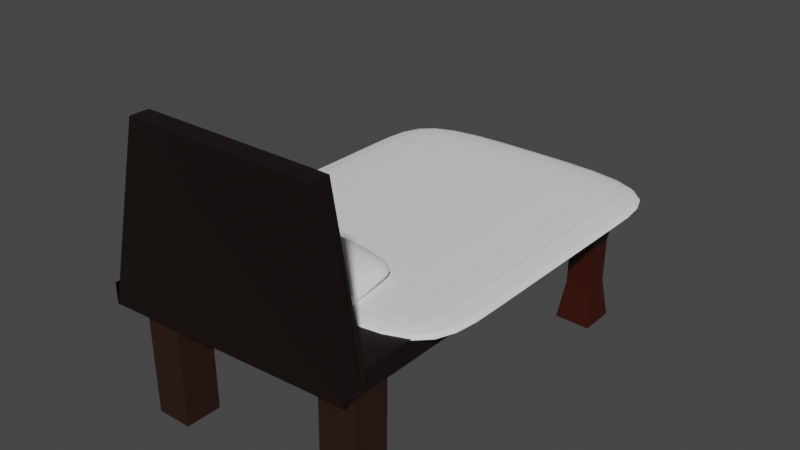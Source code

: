 # Source: bed.blend  (saved by Blender 2.81.16; exported with 4.5.12 LTS)
import bpy
from mathutils import Matrix  # noqa: F401  (used for matrix-valued properties, if any)

bpy.ops.wm.read_factory_settings(use_empty=True)
scene = bpy.context.scene
scene.name = 'Scene'

# ---- collections
col_collection = bpy.data.collections.new('Collection'); scene.collection.children.link(col_collection)

# ---- materials (node trees are filled in below, after node groups)
mat_material_003 = bpy.data.materials.new('Material.003')
mat_material_003.use_transparent_shadow = False
mat_material_001 = bpy.data.materials.new('Material.001')
mat_material_001.use_transparent_shadow = False
mat_material_002 = bpy.data.materials.new('Material.002')
mat_material_002.use_transparent_shadow = False

# ---- material node trees
mat_material_003.use_nodes = True; mat_material_003.node_tree.nodes.clear()
_N = mat_material_003.node_tree.nodes; _L = mat_material_003.node_tree.links
n0 = _N.new('ShaderNodeOutputMaterial'); n0.name = 'Material Output'; n0.location = (300, 300)
n1 = _N.new('ShaderNodeBsdfPrincipled'); n1.name = 'Principled BSDF'; n1.location = (10, 300)
n1.distribution = 'GGX'
n1.subsurface_method = 'BURLEY'
n1.inputs[0].default_value = (0.02525, 0.008427, 0.004037, 1.0)
n1.inputs[3].default_value = 1.45
n1.inputs[27].default_value = (0.0, 0.0, 0.0, 1.0)
n1.inputs[28].default_value = 1.0
_L.new(n1.outputs[0], n0.inputs[0])
n0.is_active_output = True
mat_material_001.use_nodes = True; mat_material_001.node_tree.nodes.clear()
_N = mat_material_001.node_tree.nodes; _L = mat_material_001.node_tree.links
n0 = _N.new('ShaderNodeOutputMaterial'); n0.name = 'Material Output'; n0.location = (300, 300)
n1 = _N.new('ShaderNodeBsdfPrincipled'); n1.name = 'Principled BSDF'; n1.location = (10, 300)
n1.distribution = 'GGX'
n1.subsurface_method = 'BURLEY'
n1.inputs[0].default_value = (0.03968, 0.003937, 0.0, 1.0)
n1.inputs[3].default_value = 1.45
n1.inputs[27].default_value = (0.0, 0.0, 0.0, 1.0)
n1.inputs[28].default_value = 1.0
_L.new(n1.outputs[0], n0.inputs[0])
n0.is_active_output = True
mat_material_002.use_nodes = True; mat_material_002.node_tree.nodes.clear()
_N = mat_material_002.node_tree.nodes; _L = mat_material_002.node_tree.links
n0 = _N.new('ShaderNodeOutputMaterial'); n0.name = 'Material Output'; n0.location = (300, 300)
n1 = _N.new('ShaderNodeBsdfPrincipled'); n1.name = 'Principled BSDF'; n1.location = (10, 300)
n1.distribution = 'GGX'
n1.subsurface_method = 'BURLEY'
n1.inputs[0].default_value = (0.006364, 0.002419, 0.001471, 1.0)
n1.inputs[3].default_value = 1.45
n1.inputs[27].default_value = (0.0, 0.0, 0.0, 1.0)
n1.inputs[28].default_value = 1.0
_L.new(n1.outputs[0], n0.inputs[0])
n0.is_active_output = True

# ---- world
world_world = bpy.data.worlds.new('World'); scene.world = world_world
world_world.use_nodes = True; world_world.node_tree.nodes.clear()
_N = world_world.node_tree.nodes; _L = world_world.node_tree.links
n0 = _N.new('ShaderNodeOutputWorld'); n0.name = 'World Output'; n0.location = (300, 300)
n1 = _N.new('ShaderNodeBackground'); n1.name = 'Background'; n1.location = (10, 300)
n1.inputs[0].default_value = (0.05088, 0.05088, 0.05088, 1.0)
_L.new(n1.outputs[0], n0.inputs[0])
n0.is_active_output = True
world_world.color = (0.05088, 0.05088, 0.05088)
world_world.use_sun_shadow = False
world_world.sun_shadow_jitter_overblur = 0.0

# ---- meshes
me_cube_005 = bpy.data.meshes.new('Cube.005')
me_cube_005.from_pydata([(-3.672, -0.4954, -0.5055), (-3.717, -0.4967, 2.893), (-3.668, 0.5001, -0.5041), (-3.714, 0.4988, 2.894), (-2.676, -0.4988, -0.4913), (-2.722, -0.5001, 2.907), (-2.673, 0.4967, -0.4899), (-2.718, 0.4954, 2.908), (2.635, -0.4954, -0.5055), (2.68, -0.4967, 2.893), (2.631, 0.5001, -0.5041), (2.676, 0.4988, 2.894), (1.639, -0.4988, -0.4913), (1.684, -0.5001, 2.907), (1.636, 0.4967, -0.4899), (1.681, 0.4954, 2.908)], [], [(0, 1, 3, 2), (2, 3, 7, 6), (6, 7, 5, 4), (4, 5, 1, 0), (2, 6, 4, 0), (7, 3, 1, 5), (8, 10, 11, 9), (10, 14, 15, 11), (14, 12, 13, 15), (12, 8, 9, 13), (10, 8, 12, 14), (15, 13, 9, 11)])
_uv = me_cube_005.uv_layers.new(name='UVMap')
_uv.uv.foreach_set('vector', [0.375, 0.0, 0.625, 0.0, 0.625, 0.25, 0.375, 0.25, 0.375, 0.25, 0.625, 0.25, 0.625, 0.5, 0.375, 0.5, 0.375, 0.5, 0.625, 0.5, 0.625, 0.75, 0.375, 0.75, 0.375, 0.75, 0.625, 0.75, 0.625, 1.0, 0.375, 1.0, 0.125, 0.5, 0.375, 0.5, 0.375, 0.75, 0.125, 0.75, 0.625, 0.5, 0.875, 0.5, 0.875, 0.75, 0.625, 0.75, 0.375, 0.0, 0.375, 0.25, 0.625, 0.25, 0.625, 0.0, 0.375, 0.25, 0.375, 0.5, 0.625, 0.5, 0.625, 0.25, 0.375, 0.5, 0.375, 0.75, 0.625, 0.75, 0.625, 0.5, 0.375, 0.75, 0.375, 1.0, 0.625, 1.0, 0.625, 0.75, 0.125, 0.5, 0.125, 0.75, 0.375, 0.75, 0.375, 0.5, 0.625, 0.5, 0.625, 0.75, 0.875, 0.75, 0.875, 0.5])
me_cube_005.materials.append(mat_material_003)
me_cube_005.use_remesh_fix_poles = True
me_cube_005.use_remesh_preserve_attributes = False
me_cube_005.use_mirror_vertex_groups = False
me_cube_005.update()
me_cube_006 = bpy.data.meshes.new('Cube.006')
me_cube_006.from_pydata([(-3.222, -0.4954, -0.5055), (-3.268, -0.4967, 2.893), (-3.219, 0.5001, -0.5041), (-3.264, 0.4988, 2.894), (-2.227, -0.4988, -0.4913), (-2.272, -0.5001, 2.907), (-2.224, 0.4967, -0.4899), (-2.269, 0.4954, 2.908), (-3.096, -0.3481, 1.196), (-3.094, 0.3505, 1.197), (-2.395, 0.3481, 1.207), (-2.398, -0.3505, 1.206), (-3.086, 0.3507, 0.6007), (-2.387, 0.3483, 0.6106), (-2.39, -0.3503, 0.6097), (-3.088, -0.3479, 0.5997), (-3.104, -0.3483, 1.792), (-3.102, 0.3503, 1.793), (-2.403, 0.3479, 1.803), (-2.405, -0.3507, 1.802)], [], [(16, 1, 3, 17), (17, 3, 7, 18), (18, 7, 5, 19), (19, 5, 1, 16), (2, 6, 4, 0), (7, 3, 1, 5), (14, 11, 8, 15), (13, 10, 11, 14), (12, 9, 10, 13), (15, 8, 9, 12), (0, 15, 12, 2), (2, 12, 13, 6), (6, 13, 14, 4), (4, 14, 15, 0), (11, 19, 16, 8), (10, 18, 19, 11), (9, 17, 18, 10), (8, 16, 17, 9)])
_uv = me_cube_006.uv_layers.new(name='UVMap')
_uv.uv.foreach_set('vector', [0.5625, 0.0, 0.625, 0.0, 0.625, 0.25, 0.5625, 0.25, 0.5625, 0.25, 0.625, 0.25, 0.625, 0.5, 0.5625, 0.5, 0.5625, 0.5, 0.625, 0.5, 0.625, 0.75, 0.5625, 0.75, 0.5625, 0.75, 0.625, 0.75, 0.625, 1.0, 0.5625, 1.0, 0.125, 0.5, 0.375, 0.5, 0.375, 0.75, 0.125, 0.75, 0.625, 0.5, 0.875, 0.5, 0.875, 0.75, 0.625, 0.75, 0.4375, 0.75, 0.5, 0.75, 0.5, 1.0, 0.4375, 1.0, 0.4375, 0.5, 0.5, 0.5, 0.5, 0.75, 0.4375, 0.75, 0.4375, 0.25, 0.5, 0.25, 0.5, 0.5, 0.4375, 0.5, 0.4375, 0.0, 0.5, 0.0, 0.5, 0.25, 0.4375, 0.25, 0.375, 0.0, 0.4375, 0.0, 0.4375, 0.25, 0.375, 0.25, 0.375, 0.25, 0.4375, 0.25, 0.4375, 0.5, 0.375, 0.5, 0.375, 0.5, 0.4375, 0.5, 0.4375, 0.75, 0.375, 0.75, 0.375, 0.75, 0.4375, 0.75, 0.4375, 1.0, 0.375, 1.0, 0.5, 0.75, 0.5625, 0.75, 0.5625, 1.0, 0.5, 1.0, 0.5, 0.5, 0.5625, 0.5, 0.5625, 0.75, 0.5, 0.75, 0.5, 0.25, 0.5625, 0.25, 0.5625, 0.5, 0.5, 0.5, 0.5, 0.0, 0.5625, 0.0, 0.5625, 0.25, 0.5, 0.25])
me_cube_006.materials.append(mat_material_001)
me_cube_006.use_remesh_fix_poles = True
me_cube_006.use_remesh_preserve_attributes = False
me_cube_006.use_mirror_vertex_groups = False
me_cube_006.update()
me_cube_007 = bpy.data.meshes.new('Cube.007')
me_cube_007.from_pydata([(-3.255, -10.6, -3.21), (-3.255, -10.6, -2.663), (-3.255, 0.5837, -3.21), (-3.255, 0.5837, -2.663), (-3.255, -10.6, -3.21), (-3.255, -9.339, -3.21), (3.255, 0.5837, -3.21), (3.255, 0.5837, -2.663), (-3.255, -9.339, -3.21), (-3.255, -9.339, -2.663), (3.255, -9.339, -3.21), (3.255, -9.339, -2.663), (-3.255, -9.339, -3.21), (-3.255, -10.6, -3.21), (-3.255, -10.27, -2.663), (3.255, -9.633, -2.663), (-3.255, -9.633, -2.663), (3.255, -9.339, -3.21), (-2.562, -10.21, 1.356), (2.562, -9.701, 1.356), (2.562, -10.21, 1.356), (3.255, -10.27, -3.21), (-2.562, -9.701, 1.356), (3.255, -9.663, -3.21)], [], [(8, 9, 3, 2), (2, 3, 7, 6), (8, 10, 17, 12), (1, 0, 13, 14), (11, 9, 16, 15), (10, 11, 15, 17), (7, 3, 9, 11), (2, 6, 10, 8), (6, 7, 11, 10), (0, 1, 9, 8), (15, 16, 22, 19), (17, 15, 19, 23), (14, 13, 4, 18), (12, 17, 23, 5), (9, 1, 14, 16), (0, 8, 12, 13), (23, 19, 20, 21), (21, 20, 18, 4), (5, 23, 21, 4), (19, 22, 18, 20), (16, 14, 18, 22), (13, 12, 5, 4)])
_uv = me_cube_007.uv_layers.new(name='UVMap')
_uv.uv.foreach_set('vector', [0.375, 0.02809, 0.625, 0.02809, 0.625, 0.25, 0.375, 0.25, 0.375, 0.25, 0.625, 0.25, 0.625, 0.5, 0.375, 0.5, 0.125, 0.7219, 0.375, 0.7219, 0.375, 0.7219, 0.125, 0.7219, 0.625, 0.0, 0.375, 0.0, 0.375, 0.0, 0.625, 0.0, 0.625, 0.7219, 0.875, 0.7219, 0.875, 0.7219, 0.625, 0.7219, 0.375, 0.7219, 0.625, 0.7219, 0.625, 0.7219, 0.375, 0.7219, 0.625, 0.5, 0.875, 0.5, 0.875, 0.7219, 0.625, 0.7219, 0.125, 0.5, 0.375, 0.5, 0.375, 0.7219, 0.125, 0.7219, 0.375, 0.5, 0.625, 0.5, 0.625, 0.7219, 0.375, 0.7219, 0.375, 0.0, 0.625, 0.0, 0.625, 0.02809, 0.375, 0.02809, 0.625, 0.7219, 0.875, 0.7219, 0.875, 0.7219, 0.625, 0.7219, 0.375, 0.7219, 0.625, 0.7219, 0.625, 0.7219, 0.375, 0.7219, 0.625, 0.0, 0.375, 0.0, 0.375, 0.0, 0.625, 0.0, 0.125, 0.7219, 0.375, 0.7219, 0.375, 0.7219, 0.125, 0.7219, 0.625, 0.02809, 0.625, 0.0, 0.625, 0.0, 0.625, 0.02809, 0.375, 0.0, 0.375, 0.02809, 0.375, 0.02809, 0.375, 0.0, 0.375, 0.7219, 0.625, 0.7219, 0.625, 0.75, 0.375, 0.75, 0.375, 0.75, 0.625, 0.75, 0.625, 1.0, 0.375, 1.0, 0.125, 0.7219, 0.375, 0.7219, 0.375, 0.75, 0.125, 0.75, 0.625, 0.7219, 0.875, 0.7219, 0.875, 0.75, 0.625, 0.75, 0.625, 0.02809, 0.625, 0.0, 0.625, 0.0, 0.625, 0.02809, 0.375, 0.0, 0.375, 0.02809, 0.375, 0.02809, 0.375, 0.0])
me_cube_007.materials.append(mat_material_002)
me_cube_007.use_remesh_fix_poles = True
me_cube_007.use_remesh_preserve_attributes = False
me_cube_007.use_mirror_vertex_groups = False
me_cube_007.update()
me_cube_008 = bpy.data.meshes.new('Cube.008')
me_cube_008.from_pydata([(-1.0, -0.3489, -1.0), (-1.0, -0.6631, 1.0), (-1.0, 1.0, -1.0), (-1.0, 1.0, 1.0), (1.0, -0.5957, -1.0), (1.026, -0.6058, 1.0), (1.0, 1.0, -1.0), (1.0, 0.8341, 0.9564), (-1.0, 0.0, -1.0), (-1.0, 0.0, 1.0), (1.0, 0.0, -2.803), (1.0, 0.0, 0.5206), (0.0, 1.0, -1.0), (0.0, 1.0, 1.0), (0.0, -1.0, -1.0), (0.0, -1.0, 1.0), (0.0, 0.0, 1.0), (0.0, 0.0, -1.0), (-1.0, 0.5, 1.0), (1.0, 0.5, -1.0), (-1.0, 0.5, -1.0), (1.0, 0.5, 1.0), (0.0, 0.5, -1.0), (0.0, 0.5, 1.0)], [], [(20, 18, 3, 2), (12, 13, 7, 6), (10, 11, 5, 4), (14, 15, 1, 0), (17, 10, 4, 14), (16, 9, 1, 15), (23, 18, 9, 16), (22, 19, 10, 17), (19, 21, 11, 10), (0, 1, 9, 8), (20, 22, 17, 8), (21, 23, 16, 11), (11, 16, 15, 5), (8, 17, 14, 0), (4, 5, 15, 14), (2, 3, 13, 12), (7, 13, 23, 21), (2, 12, 22, 20), (6, 7, 21, 19), (12, 6, 19, 22), (13, 3, 18, 23), (8, 9, 18, 20)])
_uv = me_cube_008.uv_layers.new(name='UVMap')
_uv.uv.foreach_set('vector', [0.375, 0.1875, 0.625, 0.1875, 0.625, 0.25, 0.375, 0.25, 0.375, 0.375, 0.625, 0.375, 0.625, 0.5, 0.375, 0.5, 0.375, 0.625, 0.625, 0.625, 0.625, 0.75, 0.375, 0.75, 0.375, 0.875, 0.625, 0.875, 0.625, 1.0, 0.375, 1.0, 0.25, 0.625, 0.375, 0.625, 0.375, 0.75, 0.25, 0.75, 0.75, 0.625, 0.875, 0.625, 0.875, 0.75, 0.75, 0.75, 0.75, 0.5625, 0.875, 0.5625, 0.875, 0.625, 0.75, 0.625, 0.25, 0.5625, 0.375, 0.5625, 0.375, 0.625, 0.25, 0.625, 0.375, 0.5625, 0.625, 0.5625, 0.625, 0.625, 0.375, 0.625, 0.375, 0.0, 0.625, 0.0, 0.625, 0.125, 0.375, 0.125, 0.125, 0.5625, 0.25, 0.5625, 0.25, 0.625, 0.125, 0.625, 0.625, 0.5625, 0.75, 0.5625, 0.75, 0.625, 0.625, 0.625, 0.625, 0.625, 0.75, 0.625, 0.75, 0.75, 0.625, 0.75, 0.125, 0.625, 0.25, 0.625, 0.25, 0.75, 0.125, 0.75, 0.375, 0.75, 0.625, 0.75, 0.625, 0.875, 0.375, 0.875, 0.375, 0.25, 0.625, 0.25, 0.625, 0.375, 0.375, 0.375, 0.625, 0.5, 0.75, 0.5, 0.75, 0.5625, 0.625, 0.5625, 0.125, 0.5, 0.25, 0.5, 0.25, 0.5625, 0.125, 0.5625, 0.375, 0.5, 0.625, 0.5, 0.625, 0.5625, 0.375, 0.5625, 0.25, 0.5, 0.375, 0.5, 0.375, 0.5625, 0.25, 0.5625, 0.75, 0.5, 0.875, 0.5, 0.875, 0.5625, 0.75, 0.5625, 0.375, 0.125, 0.625, 0.125, 0.625, 0.1875, 0.375, 0.1875])
me_cube_008.use_remesh_fix_poles = True
me_cube_008.use_remesh_preserve_attributes = False
me_cube_008.use_mirror_vertex_groups = False
me_cube_008.update()
me_cube_009 = bpy.data.meshes.new('Cube.009')
me_cube_009.from_pydata([(-1.0, -1.0, -1.0), (-1.0, -1.0, 1.0), (-1.0, 1.0, -1.0), (-1.0, 1.0, 1.0), (1.0, -1.0, -1.0), (1.0, -1.0, 1.0), (1.0, 1.0, -1.0), (1.0, 1.0, 1.0), (-1.0, 0.0, -1.0), (-1.0, 0.0, 1.0), (1.0, 0.0, -1.0), (1.0, 0.0, 1.0), (0.0, 1.0, -1.0), (0.0, 1.0, 1.0), (0.0, -1.0, -1.0), (0.0, -1.0, 1.0), (0.0, 0.0, 1.0), (0.0, 0.0, -1.0), (-1.0, -0.5, -1.0), (1.0, -0.5, 1.0), (-1.0, -0.5, 1.0), (1.0, -0.5, -1.0), (0.0, -0.5, 1.0), (0.0, -0.5, -1.0), (-1.0, 0.5, 1.0), (1.0, 0.5, -1.0), (-1.0, 0.5, -1.0), (1.0, 0.5, 1.0), (0.0, 0.5, -1.0), (0.0, 0.5, 1.0)], [], [(26, 24, 3, 2), (12, 13, 7, 6), (21, 19, 5, 4), (14, 15, 1, 0), (23, 21, 4, 14), (22, 20, 1, 15), (29, 24, 9, 16), (28, 25, 10, 17), (25, 27, 11, 10), (18, 20, 9, 8), (26, 28, 17, 8), (27, 29, 16, 11), (19, 22, 15, 5), (18, 23, 14, 0), (4, 5, 15, 14), (2, 3, 13, 12), (8, 17, 23, 18), (11, 16, 22, 19), (0, 1, 20, 18), (16, 9, 20, 22), (17, 10, 21, 23), (10, 11, 19, 21), (7, 13, 29, 27), (2, 12, 28, 26), (6, 7, 27, 25), (12, 6, 25, 28), (13, 3, 24, 29), (8, 9, 24, 26)])
_uv = me_cube_009.uv_layers.new(name='UVMap')
_uv.uv.foreach_set('vector', [0.375, 0.1875, 0.625, 0.1875, 0.625, 0.25, 0.375, 0.25, 0.375, 0.375, 0.625, 0.375, 0.625, 0.5, 0.375, 0.5, 0.375, 0.6875, 0.625, 0.6875, 0.625, 0.75, 0.375, 0.75, 0.375, 0.875, 0.625, 0.875, 0.625, 1.0, 0.375, 1.0, 0.25, 0.6875, 0.375, 0.6875, 0.375, 0.75, 0.25, 0.75, 0.75, 0.6875, 0.875, 0.6875, 0.875, 0.75, 0.75, 0.75, 0.75, 0.5625, 0.875, 0.5625, 0.875, 0.625, 0.75, 0.625, 0.25, 0.5625, 0.375, 0.5625, 0.375, 0.625, 0.25, 0.625, 0.375, 0.5625, 0.625, 0.5625, 0.625, 0.625, 0.375, 0.625, 0.375, 0.0625, 0.625, 0.0625, 0.625, 0.125, 0.375, 0.125, 0.125, 0.5625, 0.25, 0.5625, 0.25, 0.625, 0.125, 0.625, 0.625, 0.5625, 0.75, 0.5625, 0.75, 0.625, 0.625, 0.625, 0.625, 0.6875, 0.75, 0.6875, 0.75, 0.75, 0.625, 0.75, 0.125, 0.6875, 0.25, 0.6875, 0.25, 0.75, 0.125, 0.75, 0.375, 0.75, 0.625, 0.75, 0.625, 0.875, 0.375, 0.875, 0.375, 0.25, 0.625, 0.25, 0.625, 0.375, 0.375, 0.375, 0.125, 0.625, 0.25, 0.625, 0.25, 0.6875, 0.125, 0.6875, 0.625, 0.625, 0.75, 0.625, 0.75, 0.6875, 0.625, 0.6875, 0.375, 0.0, 0.625, 0.0, 0.625, 0.0625, 0.375, 0.0625, 0.75, 0.625, 0.875, 0.625, 0.875, 0.6875, 0.75, 0.6875, 0.25, 0.625, 0.375, 0.625, 0.375, 0.6875, 0.25, 0.6875, 0.375, 0.625, 0.625, 0.625, 0.625, 0.6875, 0.375, 0.6875, 0.625, 0.5, 0.75, 0.5, 0.75, 0.5625, 0.625, 0.5625, 0.125, 0.5, 0.25, 0.5, 0.25, 0.5625, 0.125, 0.5625, 0.375, 0.5, 0.625, 0.5, 0.625, 0.5625, 0.375, 0.5625, 0.25, 0.5, 0.375, 0.5, 0.375, 0.5625, 0.25, 0.5625, 0.75, 0.5, 0.875, 0.5, 0.875, 0.5625, 0.75, 0.5625, 0.375, 0.125, 0.625, 0.125, 0.625, 0.1875, 0.375, 0.1875])
me_cube_009.use_remesh_fix_poles = True
me_cube_009.use_remesh_preserve_attributes = False
me_cube_009.use_mirror_vertex_groups = False
me_cube_009.update()

# ---- objects
ob_cube = bpy.data.objects.new('Cube', me_cube_005)
ob_cube_001 = bpy.data.objects.new('Cube.001', me_cube_006)
ob_cube_002 = bpy.data.objects.new('Cube.002', me_cube_007)
ob_cube_003 = bpy.data.objects.new('Cube.003', me_cube_008)
ob_cube_004 = bpy.data.objects.new('Cube.004', me_cube_009)

# ---- transforms, parenting, visibility, modifiers, constraints
ob_cube.location = (4.081, 0.0, 0.0)
ob_cube.lineart.crease_threshold = 0.0
ob_cube_001.location = (3.43, 9.344, 0.2933)
ob_cube_001.scale = (0.9854, 0.9854, 0.9854)
ob_cube_001.lineart.crease_threshold = 0.0
_m = ob_cube_001.modifiers.new('Mirror', 'MIRROR')
ob_cube_002.location = (3.514, 9.416, 5.988)
ob_cube_002.lineart.crease_threshold = 0.0
ob_cube_003.location = (3.542, 1.202, 3.778)
ob_cube_003.scale = (1.727, 1.727, 0.2785)
ob_cube_003.lineart.crease_threshold = 0.0
_m = ob_cube_003.modifiers.new('Subdivision', 'SUBSURF')
_m.uv_smooth = 'PRESERVE_CORNERS'
_m.show_only_control_edges = False
ob_cube_004.location = (3.444, 5.81, 3.305)
ob_cube_004.scale = (-4.125, 5.104, 0.249)
ob_cube_004.lineart.crease_threshold = 0.0
_m = ob_cube_004.modifiers.new('Subdivision', 'SUBSURF')
_m.uv_smooth = 'PRESERVE_CORNERS'
_m.show_only_control_edges = False

# ---- collection membership
col_collection.objects.link(ob_cube)
col_collection.objects.link(ob_cube_001)
col_collection.objects.link(ob_cube_002)
col_collection.objects.link(ob_cube_003)
col_collection.objects.link(ob_cube_004)

# ---- scene / render settings (as saved in the file)
scene.frame_start = 1; scene.frame_end = 250; scene.frame_set(1)
scene.render.engine = 'BLENDER_EEVEE_NEXT'
scene.cycles.use_denoising = False
scene.cycles.samples = 128
scene.cycles.sampling_pattern = 'TABULATED_SOBOL'
scene.cycles.use_adaptive_sampling = False
scene.cycles.use_light_tree = False
scene.view_settings.view_transform = 'Filmic'
bpy.context.view_layer.update()

# ---- added for rendering (the .blend has no active camera and no usable light): camera, sun
cam_auto = bpy.data.cameras.new('AutoCamera')
cam_auto.lens = 50.0
cam_auto.sensor_width = 36.0
cam_auto.clip_end = 1000.0
ob_auto_camera = bpy.data.objects.new('AutoCamera', cam_auto)
scene.collection.objects.link(ob_auto_camera)
ob_auto_camera.location = (18.8123, -13.5742, 15.7138)
ob_auto_camera.rotation_euler = (1.09748, -7.21219e-08, 0.694738)
scene.camera = ob_auto_camera
light_auto_sun = bpy.data.lights.new('AutoSun', 'SUN')
light_auto_sun.energy = 3.0
light_auto_sun.angle = 0.0523599
ob_auto_sun = bpy.data.objects.new('AutoSun', light_auto_sun)
scene.collection.objects.link(ob_auto_sun)
ob_auto_sun.rotation_euler = (0.872665, 0.174533, 0.523599)
bpy.context.view_layer.update()
